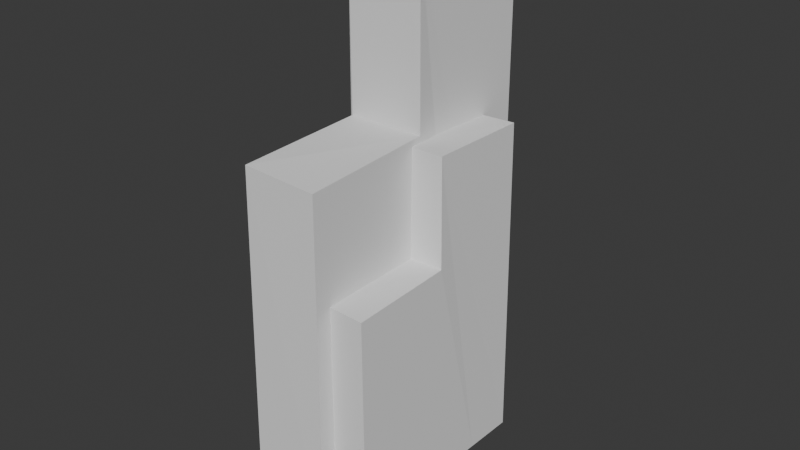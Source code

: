# Source: braco_esquerdo.blend  (saved by Blender 4.3.32; exported with 4.5.12 LTS)
import bpy
from mathutils import Matrix  # noqa: F401  (used for matrix-valued properties, if any)

bpy.ops.wm.read_factory_settings(use_empty=True)
scene = bpy.context.scene
scene.name = 'Scene'

# ---- collections
col_collection = bpy.data.collections.new('Collection'); scene.collection.children.link(col_collection)

# ---- world
world_world = bpy.data.worlds.new('World'); scene.world = world_world
world_world.use_nodes = True; world_world.node_tree.nodes.clear()
_N = world_world.node_tree.nodes; _L = world_world.node_tree.links
n0 = _N.new('ShaderNodeOutputWorld'); n0.name = 'World Output'; n0.location = (300, 300)
n1 = _N.new('ShaderNodeBackground'); n1.name = 'Background'; n1.location = (10, 300)
n1.inputs[0].default_value = (0.05088, 0.05088, 0.05088, 1.0)
_L.new(n1.outputs[0], n0.inputs[0])
n0.is_active_output = True
world_world.color = (0.05088, 0.05088, 0.05088)
world_world.sun_shadow_jitter_overblur = 0.0

# ---- meshes
me_cube_007 = bpy.data.meshes.new('Cube.007')
me_cube_007.from_pydata([(-0.4325, 1.095, -17.71), (-0.4442, 0.1334, -17.79), (-0.2835, 1.08, 5.344), (-2.062, 1.099, -17.5), (-1.801, 1.077, 5.114), (-2.071, 0.1361, -17.65), (-1.806, 0.114, 5.621), (-2.078, -0.3465, -17.7), (-2.085, -0.8224, -17.76), (-1.616, 0.09027, 16.96), (-0.4501, -0.3491, -17.83), (-0.4559, -0.8251, -17.87), (-0.05791, 0.09895, 17.05), (-0.05437, -0.848, 16.88), (-0.2327, 0.1179, 5.593), (-1.685, -0.8537, 17.0), (2.537, 1.246, -20.31), (2.529, 0.0325, -20.41), (2.596, 1.219, 17.3), (-0.6465, 1.251, -20.02), (-0.3643, 1.215, 16.88), (-0.649, 0.0359, -20.22), (-0.3655, -0.0002509, 17.74), (-0.6557, -0.573, -20.3), (-0.6622, -1.174, -20.37), (-0.1092, -0.03433, 36.24), (2.524, -0.5764, -20.46), (2.52, -1.177, -20.51), (2.932, -0.02353, 36.43), (2.954, -1.218, 36.2), (2.706, 0.004513, 17.74), (-0.231, -1.226, 36.33)], [], [(0, 2, 14, 1), (1, 5, 3, 0), (3, 4, 2, 0), (5, 6, 4, 3), (10, 7, 5, 1), (7, 9, 6, 5), (11, 8, 7, 10), (8, 15, 9, 7), (1, 14, 12, 10), (10, 12, 13, 11), (15, 13, 12, 9), (9, 12, 14, 6), (6, 14, 2, 4), (11, 13, 15, 8), (16, 18, 30, 17), (17, 21, 19, 16), (19, 20, 18, 16), (21, 22, 20, 19), (26, 23, 21, 17), (23, 25, 22, 21), (27, 24, 23, 26), (24, 31, 25, 23), (17, 30, 28, 26), (26, 28, 29, 27), (31, 29, 28, 25), (25, 28, 30, 22), (22, 30, 18, 20), (27, 29, 31, 24)])
_uv = me_cube_007.uv_layers.new(name='UVMap')
_uv.uv.foreach_set('vector', [0.375, 0.0, 0.5407, 2.64e-05, 0.5829, 0.1252, 0.375, 0.1252, 0.125, 0.6248, 0.375, 0.6248, 0.375, 0.75, 0.125, 0.75, 0.375, 0.75, 0.538, 0.7496, 0.5407, 0.982, 0.375, 1.0, 0.375, 0.6248, 0.5816, 0.6246, 0.538, 0.7496, 0.375, 0.75, 0.125, 0.562, 0.375, 0.562, 0.375, 0.6248, 0.125, 0.6248, 0.375, 0.562, 0.6034, 0.5619, 0.5816, 0.6246, 0.375, 0.6248, 0.125, 0.5, 0.375, 0.5, 0.375, 0.562, 0.125, 0.562, 0.375, 0.5, 0.625, 0.5, 0.6034, 0.5619, 0.375, 0.562, 0.375, 0.1252, 0.5829, 0.1252, 0.6041, 0.1881, 0.375, 0.188, 0.375, 0.188, 0.6041, 0.1881, 0.625, 0.25, 0.375, 0.25, 0.625, 0.5, 0.875, 0.5, 0.8643, 0.565, 0.6034, 0.5619, 0.6034, 0.5619, 0.8643, 0.565, 0.8535, 0.631, 0.5816, 0.6246, 0.5816, 0.6246, 0.8535, 0.631, 0.832, 0.7625, 0.538, 0.7496, 0.375, 0.25, 0.625, 0.25, 0.625, 0.5, 0.375, 0.5, 0.375, 0.0, 0.5407, 2.64e-05, 0.5829, 0.1252, 0.375, 0.1252, 0.125, 0.6248, 0.375, 0.6248, 0.375, 0.75, 0.125, 0.75, 0.375, 0.75, 0.538, 0.7496, 0.5407, 0.982, 0.375, 1.0, 0.375, 0.6248, 0.5816, 0.6246, 0.538, 0.7496, 0.375, 0.75, 0.125, 0.562, 0.375, 0.562, 0.375, 0.6248, 0.125, 0.6248, 0.375, 0.562, 0.6034, 0.5619, 0.5816, 0.6246, 0.375, 0.6248, 0.125, 0.5, 0.375, 0.5, 0.375, 0.562, 0.125, 0.562, 0.375, 0.5, 0.625, 0.5, 0.6034, 0.5619, 0.375, 0.562, 0.375, 0.1252, 0.5829, 0.1252, 0.6041, 0.1881, 0.375, 0.188, 0.375, 0.188, 0.6041, 0.1881, 0.625, 0.25, 0.375, 0.25, 0.625, 0.5, 0.875, 0.5, 0.8643, 0.565, 0.6034, 0.5619, 0.6034, 0.5619, 0.8643, 0.565, 0.8535, 0.631, 0.5816, 0.6246, 0.5816, 0.6246, 0.8535, 0.631, 0.832, 0.7625, 0.538, 0.7496, 0.375, 0.25, 0.625, 0.25, 0.625, 0.5, 0.375, 0.5])
me_cube_007.update()

# ---- objects
ob_braco1 = bpy.data.objects.new('Braco1', me_cube_007)

# ---- transforms, parenting, visibility, modifiers, constraints
ob_braco1.location = (4.972, -0.4694, 2.846)
ob_braco1.rotation_euler = (0.01563, -6.714e-05, -3.137)
ob_braco1.scale = (0.1461, 0.6393, 0.05403)

# ---- collection membership
col_collection.objects.link(ob_braco1)

# ---- scene / render settings (as saved in the file)
scene.frame_start = 1; scene.frame_end = 250; scene.frame_set(1)
scene.render.engine = 'BLENDER_EEVEE_NEXT'
bpy.context.view_layer.update()

# ---- added for rendering (the .blend has no active camera and no usable light): camera, sun
cam_auto = bpy.data.cameras.new('AutoCamera')
cam_auto.lens = 50.0
cam_auto.sensor_width = 36.0
cam_auto.clip_end = 1000.0
ob_auto_camera = bpy.data.objects.new('AutoCamera', cam_auto)
scene.collection.objects.link(ob_auto_camera)
ob_auto_camera.location = (8.22375, -4.44916, 5.92777)
ob_auto_camera.rotation_euler = (1.09748, -7.21219e-08, 0.694738)
scene.camera = ob_auto_camera
light_auto_sun = bpy.data.lights.new('AutoSun', 'SUN')
light_auto_sun.energy = 3.0
light_auto_sun.angle = 0.0523599
ob_auto_sun = bpy.data.objects.new('AutoSun', light_auto_sun)
scene.collection.objects.link(ob_auto_sun)
ob_auto_sun.rotation_euler = (0.872665, 0.174533, 0.523599)
bpy.context.view_layer.update()
